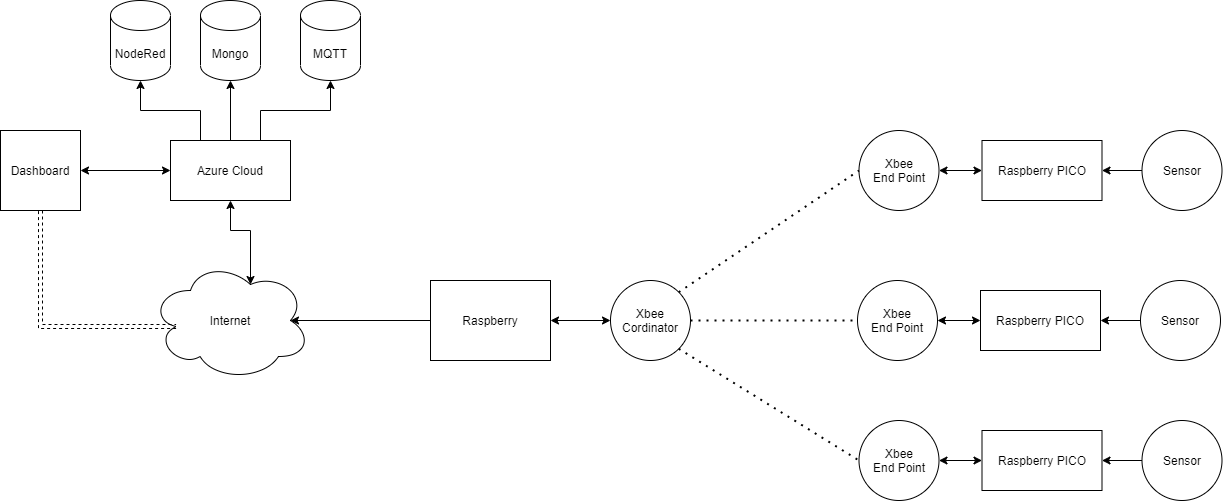

The diagram above was exported from draw.io. Its source (the exported page's mxGraphModel, read from the mxfile embedded in the PNG):
<mxGraphModel dx="942" dy="654" grid="1" gridSize="10" guides="1" tooltips="1" connect="1" arrows="1" fold="1" page="1" pageScale="1" pageWidth="827" pageHeight="1169" math="0" shadow="0">
  <root>
    <mxCell id="0" />
    <mxCell id="1" parent="0" />
    <mxCell id="lHLHQfcyN58W08eOervo-48" style="edgeStyle=orthogonalEdgeStyle;rounded=0;orthogonalLoop=1;jettySize=auto;html=1;exitX=0.625;exitY=0.2;exitDx=0;exitDy=0;exitPerimeter=0;entryX=0.5;entryY=1;entryDx=0;entryDy=0;startArrow=classic;startFill=1;" parent="1" source="lHLHQfcyN58W08eOervo-1" target="lHLHQfcyN58W08eOervo-5" edge="1">
      <mxGeometry relative="1" as="geometry" />
    </mxCell>
    <mxCell id="lHLHQfcyN58W08eOervo-1" value="Internet" style="ellipse;shape=cloud;whiteSpace=wrap;html=1;" parent="1" vertex="1">
      <mxGeometry x="260" y="460" width="160" height="120" as="geometry" />
    </mxCell>
    <mxCell id="lHLHQfcyN58W08eOervo-3" style="edgeStyle=orthogonalEdgeStyle;rounded=0;orthogonalLoop=1;jettySize=auto;html=1;entryX=0.875;entryY=0.5;entryDx=0;entryDy=0;entryPerimeter=0;" parent="1" source="lHLHQfcyN58W08eOervo-2" target="lHLHQfcyN58W08eOervo-1" edge="1">
      <mxGeometry relative="1" as="geometry" />
    </mxCell>
    <mxCell id="lHLHQfcyN58W08eOervo-2" value="Raspberry" style="rounded=0;whiteSpace=wrap;html=1;" parent="1" vertex="1">
      <mxGeometry x="540" y="480" width="120" height="80" as="geometry" />
    </mxCell>
    <mxCell id="lHLHQfcyN58W08eOervo-4" value="Mongo" style="shape=cylinder3;whiteSpace=wrap;html=1;boundedLbl=1;backgroundOutline=1;size=15;" parent="1" vertex="1">
      <mxGeometry x="310" y="200" width="60" height="80" as="geometry" />
    </mxCell>
    <mxCell id="lHLHQfcyN58W08eOervo-7" style="edgeStyle=orthogonalEdgeStyle;rounded=0;orthogonalLoop=1;jettySize=auto;html=1;" parent="1" source="lHLHQfcyN58W08eOervo-5" target="lHLHQfcyN58W08eOervo-4" edge="1">
      <mxGeometry relative="1" as="geometry" />
    </mxCell>
    <mxCell id="lHLHQfcyN58W08eOervo-10" style="edgeStyle=orthogonalEdgeStyle;rounded=0;orthogonalLoop=1;jettySize=auto;html=1;exitX=0.75;exitY=0;exitDx=0;exitDy=0;entryX=0.5;entryY=1;entryDx=0;entryDy=0;entryPerimeter=0;" parent="1" source="lHLHQfcyN58W08eOervo-5" target="lHLHQfcyN58W08eOervo-8" edge="1">
      <mxGeometry relative="1" as="geometry" />
    </mxCell>
    <mxCell id="lHLHQfcyN58W08eOervo-11" style="edgeStyle=orthogonalEdgeStyle;rounded=0;orthogonalLoop=1;jettySize=auto;html=1;exitX=0.25;exitY=0;exitDx=0;exitDy=0;" parent="1" source="lHLHQfcyN58W08eOervo-5" target="lHLHQfcyN58W08eOervo-9" edge="1">
      <mxGeometry relative="1" as="geometry" />
    </mxCell>
    <mxCell id="lHLHQfcyN58W08eOervo-5" value="Azure Cloud" style="rounded=0;whiteSpace=wrap;html=1;" parent="1" vertex="1">
      <mxGeometry x="280" y="340" width="120" height="60" as="geometry" />
    </mxCell>
    <mxCell id="lHLHQfcyN58W08eOervo-8" value="MQTT" style="shape=cylinder3;whiteSpace=wrap;html=1;boundedLbl=1;backgroundOutline=1;size=15;" parent="1" vertex="1">
      <mxGeometry x="410" y="200" width="60" height="80" as="geometry" />
    </mxCell>
    <mxCell id="lHLHQfcyN58W08eOervo-9" value="NodeRed" style="shape=cylinder3;whiteSpace=wrap;html=1;boundedLbl=1;backgroundOutline=1;size=15;" parent="1" vertex="1">
      <mxGeometry x="220" y="200" width="60" height="80" as="geometry" />
    </mxCell>
    <mxCell id="lHLHQfcyN58W08eOervo-13" value="Raspberry PICO" style="rounded=0;whiteSpace=wrap;html=1;" parent="1" vertex="1">
      <mxGeometry x="1091.5" y="340" width="120" height="60" as="geometry" />
    </mxCell>
    <mxCell id="lHLHQfcyN58W08eOervo-15" value="Xbee&lt;br&gt;Cordinator" style="ellipse;whiteSpace=wrap;html=1;aspect=fixed;" parent="1" vertex="1">
      <mxGeometry x="720" y="480" width="80" height="80" as="geometry" />
    </mxCell>
    <mxCell id="lHLHQfcyN58W08eOervo-24" style="edgeStyle=orthogonalEdgeStyle;rounded=0;orthogonalLoop=1;jettySize=auto;html=1;exitX=0;exitY=0.5;exitDx=0;exitDy=0;entryX=1;entryY=0.5;entryDx=0;entryDy=0;" parent="1" source="lHLHQfcyN58W08eOervo-18" target="lHLHQfcyN58W08eOervo-13" edge="1">
      <mxGeometry relative="1" as="geometry" />
    </mxCell>
    <mxCell id="lHLHQfcyN58W08eOervo-18" value="Sensor" style="ellipse;whiteSpace=wrap;html=1;aspect=fixed;" parent="1" vertex="1">
      <mxGeometry x="1251.5" y="330" width="80" height="80" as="geometry" />
    </mxCell>
    <mxCell id="lHLHQfcyN58W08eOervo-23" value="Xbee&lt;br&gt;End Point" style="ellipse;whiteSpace=wrap;html=1;aspect=fixed;" parent="1" vertex="1">
      <mxGeometry x="968.5" y="330" width="80" height="80" as="geometry" />
    </mxCell>
    <mxCell id="lHLHQfcyN58W08eOervo-25" value="" style="endArrow=classic;startArrow=classic;html=1;entryX=0;entryY=0.5;entryDx=0;entryDy=0;exitX=1;exitY=0.5;exitDx=0;exitDy=0;" parent="1" source="lHLHQfcyN58W08eOervo-23" target="lHLHQfcyN58W08eOervo-13" edge="1">
      <mxGeometry width="50" height="50" relative="1" as="geometry">
        <mxPoint x="811.5" y="470" as="sourcePoint" />
        <mxPoint x="861.5" y="420" as="targetPoint" />
      </mxGeometry>
    </mxCell>
    <mxCell id="lHLHQfcyN58W08eOervo-26" value="" style="endArrow=classic;startArrow=classic;html=1;entryX=0;entryY=0.5;entryDx=0;entryDy=0;exitX=1;exitY=0.5;exitDx=0;exitDy=0;" parent="1" source="lHLHQfcyN58W08eOervo-2" target="lHLHQfcyN58W08eOervo-15" edge="1">
      <mxGeometry width="50" height="50" relative="1" as="geometry">
        <mxPoint x="730" y="480" as="sourcePoint" />
        <mxPoint x="780" y="430" as="targetPoint" />
      </mxGeometry>
    </mxCell>
    <mxCell id="lHLHQfcyN58W08eOervo-27" value="" style="endArrow=none;dashed=1;html=1;dashPattern=1 3;strokeWidth=2;entryX=0;entryY=0.5;entryDx=0;entryDy=0;exitX=1;exitY=0;exitDx=0;exitDy=0;" parent="1" source="lHLHQfcyN58W08eOervo-15" target="lHLHQfcyN58W08eOervo-23" edge="1">
      <mxGeometry width="50" height="50" relative="1" as="geometry">
        <mxPoint x="730" y="480" as="sourcePoint" />
        <mxPoint x="780" y="430" as="targetPoint" />
      </mxGeometry>
    </mxCell>
    <mxCell id="lHLHQfcyN58W08eOervo-28" value="Raspberry PICO" style="rounded=0;whiteSpace=wrap;html=1;" parent="1" vertex="1">
      <mxGeometry x="1090" y="490" width="120" height="60" as="geometry" />
    </mxCell>
    <mxCell id="lHLHQfcyN58W08eOervo-29" style="edgeStyle=orthogonalEdgeStyle;rounded=0;orthogonalLoop=1;jettySize=auto;html=1;exitX=0;exitY=0.5;exitDx=0;exitDy=0;entryX=1;entryY=0.5;entryDx=0;entryDy=0;" parent="1" source="lHLHQfcyN58W08eOervo-30" target="lHLHQfcyN58W08eOervo-28" edge="1">
      <mxGeometry relative="1" as="geometry" />
    </mxCell>
    <mxCell id="lHLHQfcyN58W08eOervo-30" value="Sensor" style="ellipse;whiteSpace=wrap;html=1;aspect=fixed;" parent="1" vertex="1">
      <mxGeometry x="1250" y="480" width="80" height="80" as="geometry" />
    </mxCell>
    <mxCell id="lHLHQfcyN58W08eOervo-31" value="Xbee&lt;br&gt;End Point" style="ellipse;whiteSpace=wrap;html=1;aspect=fixed;" parent="1" vertex="1">
      <mxGeometry x="967" y="480" width="80" height="80" as="geometry" />
    </mxCell>
    <mxCell id="lHLHQfcyN58W08eOervo-32" value="" style="endArrow=classic;startArrow=classic;html=1;entryX=0;entryY=0.5;entryDx=0;entryDy=0;exitX=1;exitY=0.5;exitDx=0;exitDy=0;" parent="1" source="lHLHQfcyN58W08eOervo-31" target="lHLHQfcyN58W08eOervo-28" edge="1">
      <mxGeometry width="50" height="50" relative="1" as="geometry">
        <mxPoint x="810" y="620" as="sourcePoint" />
        <mxPoint x="860" y="570" as="targetPoint" />
      </mxGeometry>
    </mxCell>
    <mxCell id="lHLHQfcyN58W08eOervo-33" value="" style="endArrow=none;dashed=1;html=1;dashPattern=1 3;strokeWidth=2;entryX=0;entryY=0.5;entryDx=0;entryDy=0;exitX=1;exitY=0.5;exitDx=0;exitDy=0;" parent="1" source="lHLHQfcyN58W08eOervo-15" target="lHLHQfcyN58W08eOervo-31" edge="1">
      <mxGeometry width="50" height="50" relative="1" as="geometry">
        <mxPoint x="830" y="530" as="sourcePoint" />
        <mxPoint x="780" y="430" as="targetPoint" />
      </mxGeometry>
    </mxCell>
    <mxCell id="lHLHQfcyN58W08eOervo-35" value="Raspberry PICO" style="rounded=0;whiteSpace=wrap;html=1;" parent="1" vertex="1">
      <mxGeometry x="1091.5" y="630" width="120" height="60" as="geometry" />
    </mxCell>
    <mxCell id="lHLHQfcyN58W08eOervo-36" style="edgeStyle=orthogonalEdgeStyle;rounded=0;orthogonalLoop=1;jettySize=auto;html=1;exitX=0;exitY=0.5;exitDx=0;exitDy=0;entryX=1;entryY=0.5;entryDx=0;entryDy=0;" parent="1" source="lHLHQfcyN58W08eOervo-37" target="lHLHQfcyN58W08eOervo-35" edge="1">
      <mxGeometry relative="1" as="geometry" />
    </mxCell>
    <mxCell id="lHLHQfcyN58W08eOervo-37" value="Sensor" style="ellipse;whiteSpace=wrap;html=1;aspect=fixed;" parent="1" vertex="1">
      <mxGeometry x="1251.5" y="620" width="80" height="80" as="geometry" />
    </mxCell>
    <mxCell id="lHLHQfcyN58W08eOervo-38" value="Xbee&lt;br&gt;End Point" style="ellipse;whiteSpace=wrap;html=1;aspect=fixed;" parent="1" vertex="1">
      <mxGeometry x="968.5" y="620" width="80" height="80" as="geometry" />
    </mxCell>
    <mxCell id="lHLHQfcyN58W08eOervo-39" value="" style="endArrow=classic;startArrow=classic;html=1;entryX=0;entryY=0.5;entryDx=0;entryDy=0;exitX=1;exitY=0.5;exitDx=0;exitDy=0;" parent="1" source="lHLHQfcyN58W08eOervo-38" target="lHLHQfcyN58W08eOervo-35" edge="1">
      <mxGeometry width="50" height="50" relative="1" as="geometry">
        <mxPoint x="811.5" y="760" as="sourcePoint" />
        <mxPoint x="861.5" y="710" as="targetPoint" />
      </mxGeometry>
    </mxCell>
    <mxCell id="lHLHQfcyN58W08eOervo-40" value="" style="endArrow=none;dashed=1;html=1;dashPattern=1 3;strokeWidth=2;entryX=0;entryY=0.5;entryDx=0;entryDy=0;exitX=1;exitY=1;exitDx=0;exitDy=0;" parent="1" source="lHLHQfcyN58W08eOervo-15" target="lHLHQfcyN58W08eOervo-38" edge="1">
      <mxGeometry width="50" height="50" relative="1" as="geometry">
        <mxPoint x="801.5" y="660" as="sourcePoint" />
        <mxPoint x="781.5" y="570" as="targetPoint" />
      </mxGeometry>
    </mxCell>
    <mxCell id="lHLHQfcyN58W08eOervo-45" style="edgeStyle=orthogonalEdgeStyle;rounded=0;orthogonalLoop=1;jettySize=auto;html=1;exitX=0.5;exitY=1;exitDx=0;exitDy=0;entryX=0.16;entryY=0.55;entryDx=0;entryDy=0;entryPerimeter=0;dashed=1;shape=link;" parent="1" source="lHLHQfcyN58W08eOervo-41" target="lHLHQfcyN58W08eOervo-1" edge="1">
      <mxGeometry relative="1" as="geometry">
        <Array as="points">
          <mxPoint x="150" y="526" />
        </Array>
      </mxGeometry>
    </mxCell>
    <mxCell id="lHLHQfcyN58W08eOervo-41" value="Dashboard" style="whiteSpace=wrap;html=1;aspect=fixed;" parent="1" vertex="1">
      <mxGeometry x="110" y="330" width="80" height="80" as="geometry" />
    </mxCell>
    <mxCell id="lHLHQfcyN58W08eOervo-43" value="" style="endArrow=classic;startArrow=classic;html=1;entryX=0;entryY=0.5;entryDx=0;entryDy=0;exitX=1;exitY=0.5;exitDx=0;exitDy=0;" parent="1" source="lHLHQfcyN58W08eOervo-41" target="lHLHQfcyN58W08eOervo-5" edge="1">
      <mxGeometry width="50" height="50" relative="1" as="geometry">
        <mxPoint x="180" y="470" as="sourcePoint" />
        <mxPoint x="230" y="420" as="targetPoint" />
      </mxGeometry>
    </mxCell>
  </root>
</mxGraphModel>